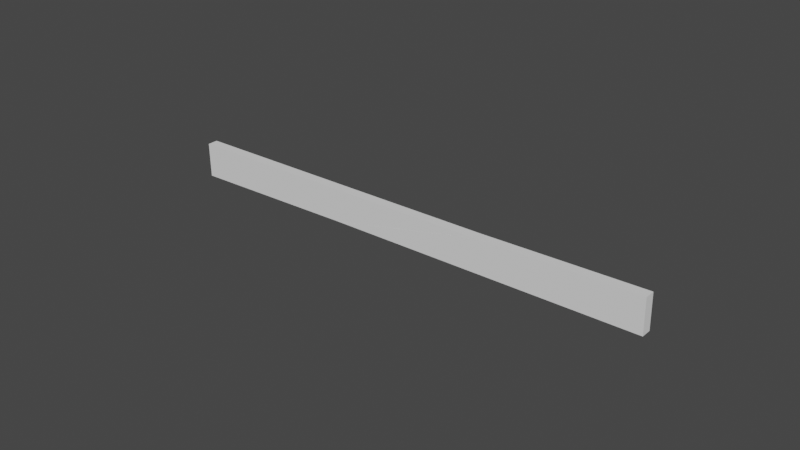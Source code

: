 # Source: plane4_breack.blend  (saved by Blender 2.80.75; exported with 4.5.12 LTS)
import bpy
from mathutils import Matrix  # noqa: F401  (used for matrix-valued properties, if any)

bpy.ops.wm.read_factory_settings(use_empty=True)
scene = bpy.context.scene
scene.name = 'Scene'

# ---- collections
col_collection = bpy.data.collections.new('Collection'); scene.collection.children.link(col_collection)

# ---- world
world_world = bpy.data.worlds.new('World'); scene.world = world_world
world_world.use_nodes = True; world_world.node_tree.nodes.clear()
_N = world_world.node_tree.nodes; _L = world_world.node_tree.links
n0 = _N.new('ShaderNodeOutputWorld'); n0.name = 'World Output'; n0.location = (300, 300)
n1 = _N.new('ShaderNodeBackground'); n1.name = 'Background'; n1.location = (10, 300)
n1.inputs[0].default_value = (0.05088, 0.05088, 0.05088, 1.0)
_L.new(n1.outputs[0], n0.inputs[0])
n0.is_active_output = True
world_world.color = (0.05088, 0.05088, 0.05088)
world_world.use_sun_shadow = False
world_world.sun_shadow_jitter_overblur = 0.0

# ---- meshes
me_cylinder_008 = bpy.data.meshes.new('Cylinder.008')
me_cylinder_008.from_pydata([(0.8228, -0.7534, 0.1821), (0.8268, -0.7574, -0.1421), (0.7574, -0.8268, -0.1421), (0.7534, -0.8228, 0.1821), (-0.2484, 0.3177, 0.1421), (-1.262, 1.332, -0.1821), (-1.332, 1.262, -0.1821), (-0.3177, 0.2484, 0.1421)], [], [(4, 0, 1, 5), (5, 1, 2, 6), (1, 0, 3, 2), (6, 2, 3, 7), (7, 3, 0, 4), (7, 4, 5, 6)])
_uv = me_cylinder_008.uv_layers.new(name='UVMap')
_uv.uv.foreach_set('vector', [1.0, 0.75, 1.0, 1.0, 0.75, 1.0, 0.75, 0.75, 0.75, 0.75, 0.75, 1.0, 0.5, 1.0, 0.5, 0.75, 0.49, 0.25, 0.25, 0.49, 0.01, 0.25, 0.25, 0.01, 0.5, 0.75, 0.5, 1.0, 0.25, 1.0, 0.25, 0.75, 0.25, 0.75, 0.25, 1.0, 0.0, 1.0, 0.0, 0.75, 0.25, 0.75, 1.0, 0.75, 0.75, 0.75, 0.5, 0.75])
me_cylinder_008.use_remesh_preserve_volume = False
me_cylinder_008.use_remesh_preserve_attributes = False
me_cylinder_008.use_mirror_vertex_groups = False
me_cylinder_008.update()
me_cylinder_001 = bpy.data.meshes.new('Cylinder.001')
me_cylinder_001.from_pydata([(-0.7981, 0.8674, 0.1421), (-0.7941, 0.8634, -0.1821), (-0.8634, 0.7941, -0.1821), (-0.8674, 0.7981, 0.1421), (1.372, -1.303, 0.1821), (0.3584, -0.289, -0.1421), (0.289, -0.3584, -0.1421), (1.303, -1.372, 0.1821)], [], [(0, 1, 2, 3), (3, 7, 4, 0), (2, 6, 7, 3), (1, 5, 6, 2), (0, 4, 5, 1), (7, 6, 5, 4)])
_uv = me_cylinder_001.uv_layers.new(name='UVMap')
_uv.uv.foreach_set('vector', [0.75, 0.49, 0.99, 0.25, 0.75, 0.01, 0.51, 0.25, 0.25, 0.5, 0.25, 0.75, 0.0, 0.75, 0.0, 0.5, 0.5, 0.5, 0.5, 0.75, 0.25, 0.75, 0.25, 0.5, 0.75, 0.5, 0.75, 0.75, 0.5, 0.75, 0.5, 0.5, 1.0, 0.5, 1.0, 0.75, 0.75, 0.75, 0.75, 0.5, 0.25, 0.75, 0.5, 0.75, 0.75, 0.75, 1.0, 0.75])
me_cylinder_001.use_remesh_preserve_volume = False
me_cylinder_001.use_remesh_preserve_attributes = False
me_cylinder_001.use_mirror_vertex_groups = False
me_cylinder_001.update()

# ---- objects
ob_plane4 = bpy.data.objects.new('plane4', me_cylinder_008)
ob_plane4_001 = bpy.data.objects.new('plane4.001', me_cylinder_001)

# ---- transforms, parenting, visibility, modifiers, constraints
ob_plane4.location = (1.175, 0.0, 0.02001)
ob_plane4.rotation_euler = (0.0, 0.0, 0.7854)
ob_plane4.lineart.crease_threshold = 0.0
ob_plane4_001.location = (-1.117, 0.0, -0.02001)
ob_plane4_001.rotation_euler = (0.0, 0.0, 0.7854)
ob_plane4_001.lineart.crease_threshold = 0.0

# ---- collection membership
col_collection.objects.link(ob_plane4)
col_collection.objects.link(ob_plane4_001)

# ---- scene / render settings (as saved in the file)
scene.frame_start = 1; scene.frame_end = 250; scene.frame_set(74)
scene.render.engine = 'BLENDER_EEVEE_NEXT'
scene.cycles.use_denoising = False
scene.cycles.samples = 128
scene.cycles.sampling_pattern = 'TABULATED_SOBOL'
scene.cycles.use_adaptive_sampling = False
scene.cycles.use_light_tree = False
scene.view_settings.view_transform = 'Filmic'
bpy.context.view_layer.update()

# ---- added for rendering (the .blend has no active camera and no usable light): camera, sun
cam_auto = bpy.data.cameras.new('AutoCamera')
cam_auto.lens = 50.0
cam_auto.sensor_width = 36.0
cam_auto.clip_end = 1000.0
ob_auto_camera = bpy.data.objects.new('AutoCamera', cam_auto)
scene.collection.objects.link(ob_auto_camera)
ob_auto_camera.location = (5.24825, -6.2979, 4.1986)
ob_auto_camera.rotation_euler = (1.09748, -7.21219e-08, 0.694738)
scene.camera = ob_auto_camera
light_auto_sun = bpy.data.lights.new('AutoSun', 'SUN')
light_auto_sun.energy = 3.0
light_auto_sun.angle = 0.0523599
ob_auto_sun = bpy.data.objects.new('AutoSun', light_auto_sun)
scene.collection.objects.link(ob_auto_sun)
ob_auto_sun.rotation_euler = (0.872665, 0.174533, 0.523599)
bpy.context.view_layer.update()
